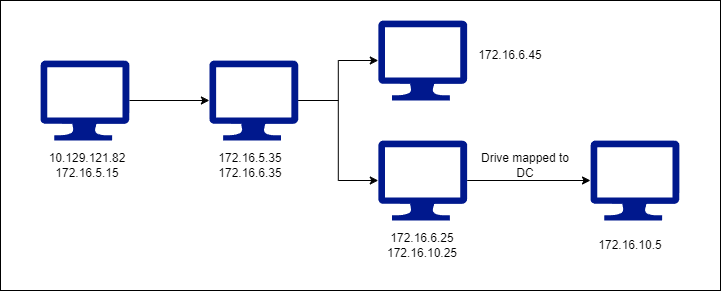

The diagram above was exported from draw.io. Its source (the exported page's mxGraphModel, read from the mxfile embedded in the PNG):
<mxGraphModel dx="1038" dy="563" grid="1" gridSize="10" guides="1" tooltips="1" connect="1" arrows="1" fold="1" page="1" pageScale="1" pageWidth="850" pageHeight="1100" math="0" shadow="0">
  <root>
    <mxCell id="0" />
    <mxCell id="1" parent="0" />
    <mxCell id="rK-g1qacWzrZG3QZdEH_-18" value="" style="rounded=0;whiteSpace=wrap;html=1;" vertex="1" parent="1">
      <mxGeometry x="80" y="20" width="720" height="290" as="geometry" />
    </mxCell>
    <mxCell id="rK-g1qacWzrZG3QZdEH_-5" value="" style="edgeStyle=orthogonalEdgeStyle;rounded=0;orthogonalLoop=1;jettySize=auto;html=1;" edge="1" parent="1" source="rK-g1qacWzrZG3QZdEH_-1" target="rK-g1qacWzrZG3QZdEH_-4">
      <mxGeometry relative="1" as="geometry" />
    </mxCell>
    <mxCell id="rK-g1qacWzrZG3QZdEH_-1" value="" style="sketch=0;aspect=fixed;pointerEvents=1;shadow=0;dashed=0;html=1;strokeColor=none;labelPosition=center;verticalLabelPosition=bottom;verticalAlign=top;align=center;fillColor=#00188D;shape=mxgraph.azure.computer" vertex="1" parent="1">
      <mxGeometry x="120" y="80" width="88.89" height="80" as="geometry" />
    </mxCell>
    <mxCell id="rK-g1qacWzrZG3QZdEH_-2" value="10.129.121.82&lt;br&gt;172.16.5.15" style="text;html=1;strokeColor=none;fillColor=none;align=center;verticalAlign=middle;whiteSpace=wrap;rounded=0;" vertex="1" parent="1">
      <mxGeometry x="134.44" y="170" width="65.56" height="30" as="geometry" />
    </mxCell>
    <mxCell id="rK-g1qacWzrZG3QZdEH_-8" value="" style="edgeStyle=orthogonalEdgeStyle;rounded=0;orthogonalLoop=1;jettySize=auto;html=1;" edge="1" parent="1" source="rK-g1qacWzrZG3QZdEH_-4" target="rK-g1qacWzrZG3QZdEH_-7">
      <mxGeometry relative="1" as="geometry" />
    </mxCell>
    <mxCell id="rK-g1qacWzrZG3QZdEH_-10" value="" style="edgeStyle=orthogonalEdgeStyle;rounded=0;orthogonalLoop=1;jettySize=auto;html=1;" edge="1" parent="1" source="rK-g1qacWzrZG3QZdEH_-4" target="rK-g1qacWzrZG3QZdEH_-9">
      <mxGeometry relative="1" as="geometry" />
    </mxCell>
    <mxCell id="rK-g1qacWzrZG3QZdEH_-4" value="" style="sketch=0;aspect=fixed;pointerEvents=1;shadow=0;dashed=0;html=1;strokeColor=none;labelPosition=center;verticalLabelPosition=bottom;verticalAlign=top;align=center;fillColor=#00188D;shape=mxgraph.azure.computer" vertex="1" parent="1">
      <mxGeometry x="288.89" y="80" width="88.89" height="80" as="geometry" />
    </mxCell>
    <mxCell id="rK-g1qacWzrZG3QZdEH_-6" value="172.16.5.35&lt;br&gt;172.16.6.35" style="text;html=1;strokeColor=none;fillColor=none;align=center;verticalAlign=middle;whiteSpace=wrap;rounded=0;" vertex="1" parent="1">
      <mxGeometry x="300" y="170" width="60" height="30" as="geometry" />
    </mxCell>
    <mxCell id="rK-g1qacWzrZG3QZdEH_-14" value="" style="edgeStyle=orthogonalEdgeStyle;rounded=0;orthogonalLoop=1;jettySize=auto;html=1;" edge="1" parent="1" source="rK-g1qacWzrZG3QZdEH_-7" target="rK-g1qacWzrZG3QZdEH_-13">
      <mxGeometry relative="1" as="geometry" />
    </mxCell>
    <mxCell id="rK-g1qacWzrZG3QZdEH_-7" value="" style="sketch=0;aspect=fixed;pointerEvents=1;shadow=0;dashed=0;html=1;strokeColor=none;labelPosition=center;verticalLabelPosition=bottom;verticalAlign=top;align=center;fillColor=#00188D;shape=mxgraph.azure.computer" vertex="1" parent="1">
      <mxGeometry x="457.78" y="160" width="88.89" height="80" as="geometry" />
    </mxCell>
    <mxCell id="rK-g1qacWzrZG3QZdEH_-9" value="" style="sketch=0;aspect=fixed;pointerEvents=1;shadow=0;dashed=0;html=1;strokeColor=none;labelPosition=center;verticalLabelPosition=bottom;verticalAlign=top;align=center;fillColor=#00188D;shape=mxgraph.azure.computer" vertex="1" parent="1">
      <mxGeometry x="457.78" y="40" width="88.89" height="80" as="geometry" />
    </mxCell>
    <mxCell id="rK-g1qacWzrZG3QZdEH_-11" value="172.16.6.25&lt;br&gt;172.16.10.25" style="text;html=1;strokeColor=none;fillColor=none;align=center;verticalAlign=middle;whiteSpace=wrap;rounded=0;" vertex="1" parent="1">
      <mxGeometry x="472.22" y="250" width="60" height="30" as="geometry" />
    </mxCell>
    <mxCell id="rK-g1qacWzrZG3QZdEH_-12" value="172.16.6.45" style="text;html=1;strokeColor=none;fillColor=none;align=center;verticalAlign=middle;whiteSpace=wrap;rounded=0;" vertex="1" parent="1">
      <mxGeometry x="560" y="60" width="60" height="30" as="geometry" />
    </mxCell>
    <mxCell id="rK-g1qacWzrZG3QZdEH_-13" value="" style="sketch=0;aspect=fixed;pointerEvents=1;shadow=0;dashed=0;html=1;strokeColor=none;labelPosition=center;verticalLabelPosition=bottom;verticalAlign=top;align=center;fillColor=#00188D;shape=mxgraph.azure.computer" vertex="1" parent="1">
      <mxGeometry x="670" y="160" width="88.89" height="80" as="geometry" />
    </mxCell>
    <mxCell id="rK-g1qacWzrZG3QZdEH_-15" value="Drive mapped to DC" style="text;html=1;strokeColor=none;fillColor=none;align=center;verticalAlign=middle;whiteSpace=wrap;rounded=0;" vertex="1" parent="1">
      <mxGeometry x="550" y="170" width="110" height="30" as="geometry" />
    </mxCell>
    <mxCell id="rK-g1qacWzrZG3QZdEH_-19" value="172.16.10.5" style="text;html=1;strokeColor=none;fillColor=none;align=center;verticalAlign=middle;whiteSpace=wrap;rounded=0;" vertex="1" parent="1">
      <mxGeometry x="680" y="250" width="60" height="30" as="geometry" />
    </mxCell>
  </root>
</mxGraphModel>